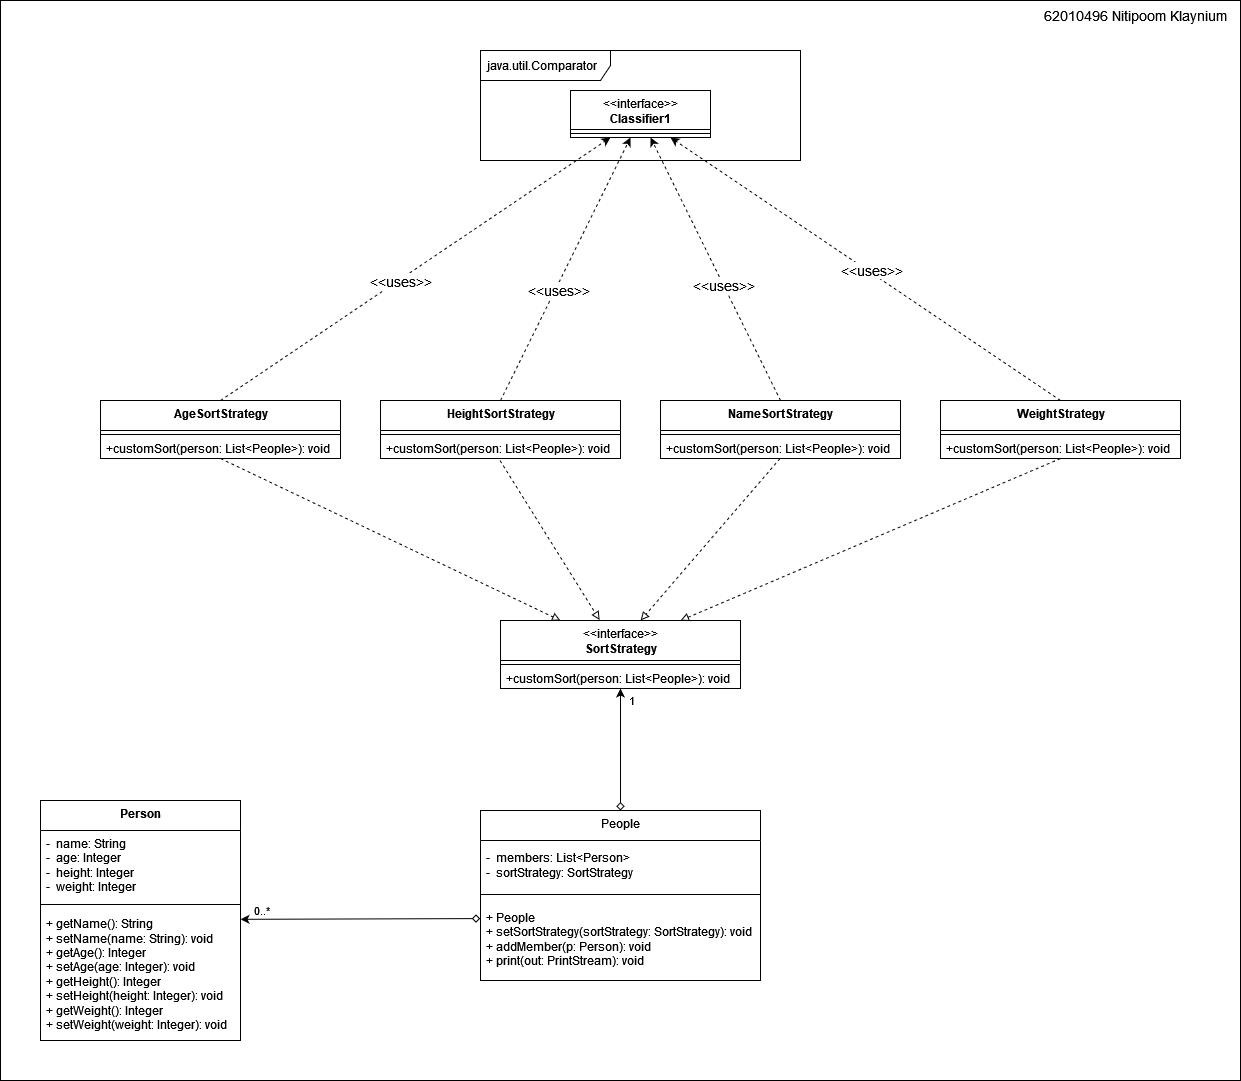

The diagram above was exported from draw.io. Its source (the exported page's mxGraphModel, read from the mxfile embedded in the PNG):
<mxGraphModel dx="3197" dy="2469" grid="1" gridSize="10" guides="1" tooltips="1" connect="1" arrows="1" fold="1" page="1" pageScale="1" pageWidth="827" pageHeight="1169" math="0" shadow="0">
  <root>
    <mxCell id="0" />
    <mxCell id="1" parent="0" />
    <mxCell id="8hLd4LXeODb54rmQP-EZ-92" value="" style="rounded=0;whiteSpace=wrap;html=1;" parent="1" vertex="1">
      <mxGeometry x="-240" y="-80" width="1240" height="1080" as="geometry" />
    </mxCell>
    <mxCell id="8hLd4LXeODb54rmQP-EZ-1" value="&lt;b&gt;AgeSortStrategy&lt;/b&gt;" style="swimlane;fontStyle=0;align=center;verticalAlign=top;childLayout=stackLayout;horizontal=1;startSize=30;horizontalStack=0;resizeParent=1;resizeParentMax=0;resizeLast=0;collapsible=0;marginBottom=0;html=1;" parent="1" vertex="1">
      <mxGeometry x="-140" y="320" width="240" height="58" as="geometry" />
    </mxCell>
    <mxCell id="8hLd4LXeODb54rmQP-EZ-6" value="" style="line;strokeWidth=1;fillColor=none;align=left;verticalAlign=middle;spacingTop=-1;spacingLeft=3;spacingRight=3;rotatable=0;labelPosition=right;points=[];portConstraint=eastwest;" parent="8hLd4LXeODb54rmQP-EZ-1" vertex="1">
      <mxGeometry y="30" width="240" height="8" as="geometry" />
    </mxCell>
    <mxCell id="8hLd4LXeODb54rmQP-EZ-8" value="+customSort(person: List&amp;lt;People&amp;gt;): void" style="text;html=1;strokeColor=none;fillColor=none;align=left;verticalAlign=middle;spacingLeft=4;spacingRight=4;overflow=hidden;rotatable=0;points=[[0,0.5],[1,0.5]];portConstraint=eastwest;" parent="8hLd4LXeODb54rmQP-EZ-1" vertex="1">
      <mxGeometry y="38" width="240" height="20" as="geometry" />
    </mxCell>
    <mxCell id="8hLd4LXeODb54rmQP-EZ-18" value="&lt;b&gt;NameSortStrategy&lt;/b&gt;" style="swimlane;fontStyle=0;align=center;verticalAlign=top;childLayout=stackLayout;horizontal=1;startSize=30;horizontalStack=0;resizeParent=1;resizeParentMax=0;resizeLast=0;collapsible=0;marginBottom=0;html=1;" parent="1" vertex="1">
      <mxGeometry x="420" y="320" width="240" height="58" as="geometry" />
    </mxCell>
    <mxCell id="8hLd4LXeODb54rmQP-EZ-19" value="" style="line;strokeWidth=1;fillColor=none;align=left;verticalAlign=middle;spacingTop=-1;spacingLeft=3;spacingRight=3;rotatable=0;labelPosition=right;points=[];portConstraint=eastwest;" parent="8hLd4LXeODb54rmQP-EZ-18" vertex="1">
      <mxGeometry y="30" width="240" height="8" as="geometry" />
    </mxCell>
    <mxCell id="8hLd4LXeODb54rmQP-EZ-20" value="+customSort(person: List&amp;lt;People&amp;gt;): void" style="text;html=1;strokeColor=none;fillColor=none;align=left;verticalAlign=middle;spacingLeft=4;spacingRight=4;overflow=hidden;rotatable=0;points=[[0,0.5],[1,0.5]];portConstraint=eastwest;" parent="8hLd4LXeODb54rmQP-EZ-18" vertex="1">
      <mxGeometry y="38" width="240" height="20" as="geometry" />
    </mxCell>
    <mxCell id="8hLd4LXeODb54rmQP-EZ-21" value="&lt;b&gt;HeightSortStrategy&lt;/b&gt;" style="swimlane;fontStyle=0;align=center;verticalAlign=top;childLayout=stackLayout;horizontal=1;startSize=30;horizontalStack=0;resizeParent=1;resizeParentMax=0;resizeLast=0;collapsible=0;marginBottom=0;html=1;" parent="1" vertex="1">
      <mxGeometry x="140" y="320" width="240" height="58" as="geometry" />
    </mxCell>
    <mxCell id="8hLd4LXeODb54rmQP-EZ-22" value="" style="line;strokeWidth=1;fillColor=none;align=left;verticalAlign=middle;spacingTop=-1;spacingLeft=3;spacingRight=3;rotatable=0;labelPosition=right;points=[];portConstraint=eastwest;" parent="8hLd4LXeODb54rmQP-EZ-21" vertex="1">
      <mxGeometry y="30" width="240" height="8" as="geometry" />
    </mxCell>
    <mxCell id="8hLd4LXeODb54rmQP-EZ-23" value="+customSort(person: List&amp;lt;People&amp;gt;): void" style="text;html=1;strokeColor=none;fillColor=none;align=left;verticalAlign=middle;spacingLeft=4;spacingRight=4;overflow=hidden;rotatable=0;points=[[0,0.5],[1,0.5]];portConstraint=eastwest;" parent="8hLd4LXeODb54rmQP-EZ-21" vertex="1">
      <mxGeometry y="38" width="240" height="20" as="geometry" />
    </mxCell>
    <mxCell id="8hLd4LXeODb54rmQP-EZ-24" value="&lt;b&gt;WeightStrategy&lt;/b&gt;" style="swimlane;fontStyle=0;align=center;verticalAlign=top;childLayout=stackLayout;horizontal=1;startSize=30;horizontalStack=0;resizeParent=1;resizeParentMax=0;resizeLast=0;collapsible=0;marginBottom=0;html=1;" parent="1" vertex="1">
      <mxGeometry x="700" y="320" width="240" height="58" as="geometry" />
    </mxCell>
    <mxCell id="8hLd4LXeODb54rmQP-EZ-25" value="" style="line;strokeWidth=1;fillColor=none;align=left;verticalAlign=middle;spacingTop=-1;spacingLeft=3;spacingRight=3;rotatable=0;labelPosition=right;points=[];portConstraint=eastwest;" parent="8hLd4LXeODb54rmQP-EZ-24" vertex="1">
      <mxGeometry y="30" width="240" height="8" as="geometry" />
    </mxCell>
    <mxCell id="8hLd4LXeODb54rmQP-EZ-26" value="+customSort(person: List&amp;lt;People&amp;gt;): void" style="text;html=1;strokeColor=none;fillColor=none;align=left;verticalAlign=middle;spacingLeft=4;spacingRight=4;overflow=hidden;rotatable=0;points=[[0,0.5],[1,0.5]];portConstraint=eastwest;" parent="8hLd4LXeODb54rmQP-EZ-24" vertex="1">
      <mxGeometry y="38" width="240" height="20" as="geometry" />
    </mxCell>
    <mxCell id="8hLd4LXeODb54rmQP-EZ-27" value="" style="group" parent="1" vertex="1" connectable="0">
      <mxGeometry x="240" y="-30" width="320" height="110" as="geometry" />
    </mxCell>
    <mxCell id="8hLd4LXeODb54rmQP-EZ-9" value="java.util.Comparator" style="shape=umlFrame;whiteSpace=wrap;html=1;width=130;height=30;boundedLbl=1;verticalAlign=middle;align=left;spacingLeft=5;" parent="8hLd4LXeODb54rmQP-EZ-27" vertex="1">
      <mxGeometry width="320" height="110" as="geometry" />
    </mxCell>
    <mxCell id="8hLd4LXeODb54rmQP-EZ-56" value="&amp;lt;&amp;lt;interface&amp;gt;&amp;gt;&lt;br&gt;&lt;b&gt;Classifier1&lt;/b&gt;" style="swimlane;fontStyle=0;align=center;verticalAlign=top;childLayout=stackLayout;horizontal=1;startSize=39;horizontalStack=0;resizeParent=1;resizeParentMax=0;resizeLast=0;collapsible=0;marginBottom=0;html=1;" parent="8hLd4LXeODb54rmQP-EZ-27" vertex="1">
      <mxGeometry x="90" y="40" width="140" height="47" as="geometry" />
    </mxCell>
    <mxCell id="8hLd4LXeODb54rmQP-EZ-61" value="" style="line;strokeWidth=1;fillColor=none;align=left;verticalAlign=middle;spacingTop=-1;spacingLeft=3;spacingRight=3;rotatable=0;labelPosition=right;points=[];portConstraint=eastwest;" parent="8hLd4LXeODb54rmQP-EZ-56" vertex="1">
      <mxGeometry y="39" width="140" height="8" as="geometry" />
    </mxCell>
    <mxCell id="8hLd4LXeODb54rmQP-EZ-31" value="&amp;lt;&amp;lt;interface&amp;gt;&amp;gt;&lt;br&gt;&lt;b&gt;SortStrategy&lt;/b&gt;" style="swimlane;fontStyle=0;align=center;verticalAlign=top;childLayout=stackLayout;horizontal=1;startSize=40;horizontalStack=0;resizeParent=1;resizeParentMax=0;resizeLast=0;collapsible=0;marginBottom=0;html=1;" parent="1" vertex="1">
      <mxGeometry x="260" y="540" width="240" height="68" as="geometry" />
    </mxCell>
    <mxCell id="8hLd4LXeODb54rmQP-EZ-36" value="" style="line;strokeWidth=1;fillColor=none;align=left;verticalAlign=middle;spacingTop=-1;spacingLeft=3;spacingRight=3;rotatable=0;labelPosition=right;points=[];portConstraint=eastwest;" parent="8hLd4LXeODb54rmQP-EZ-31" vertex="1">
      <mxGeometry y="40" width="240" height="8" as="geometry" />
    </mxCell>
    <mxCell id="8hLd4LXeODb54rmQP-EZ-38" value="+customSort(person: List&amp;lt;People&amp;gt;): void" style="text;html=1;strokeColor=none;fillColor=none;align=left;verticalAlign=middle;spacingLeft=4;spacingRight=4;overflow=hidden;rotatable=0;points=[[0,0.5],[1,0.5]];portConstraint=eastwest;" parent="8hLd4LXeODb54rmQP-EZ-31" vertex="1">
      <mxGeometry y="48" width="240" height="20" as="geometry" />
    </mxCell>
    <mxCell id="8hLd4LXeODb54rmQP-EZ-39" value="People" style="swimlane;fontStyle=0;align=center;verticalAlign=top;childLayout=stackLayout;horizontal=1;startSize=30;horizontalStack=0;resizeParent=1;resizeParentMax=0;resizeLast=0;collapsible=0;marginBottom=0;html=1;" parent="1" vertex="1">
      <mxGeometry x="240" y="730" width="280" height="170" as="geometry" />
    </mxCell>
    <mxCell id="8hLd4LXeODb54rmQP-EZ-41" value="&lt;div&gt;-&amp;nbsp; members: List&amp;lt;Person&amp;gt;&lt;br&gt;&lt;/div&gt;&lt;div&gt;-&amp;nbsp; sortStrategy: SortStrategy&lt;br&gt;&lt;/div&gt;" style="text;html=1;strokeColor=none;fillColor=none;align=left;verticalAlign=middle;spacingLeft=4;spacingRight=4;overflow=hidden;rotatable=0;points=[[0,0.5],[1,0.5]];portConstraint=eastwest;" parent="8hLd4LXeODb54rmQP-EZ-39" vertex="1">
      <mxGeometry y="30" width="280" height="50" as="geometry" />
    </mxCell>
    <mxCell id="8hLd4LXeODb54rmQP-EZ-44" value="" style="line;strokeWidth=1;fillColor=none;align=left;verticalAlign=middle;spacingTop=-1;spacingLeft=3;spacingRight=3;rotatable=0;labelPosition=right;points=[];portConstraint=eastwest;" parent="8hLd4LXeODb54rmQP-EZ-39" vertex="1">
      <mxGeometry y="80" width="280" height="8" as="geometry" />
    </mxCell>
    <mxCell id="8hLd4LXeODb54rmQP-EZ-46" value="&lt;div&gt;+ People&lt;/div&gt;&lt;div&gt;+ setSortStrategy(sortStrategy: SortStrategy): void&lt;/div&gt;&lt;div&gt;+ addMember(p: Person): void&lt;/div&gt;&lt;div&gt;+ print(out: PrintStream): void&lt;br&gt;&lt;/div&gt;" style="text;html=1;strokeColor=none;fillColor=none;align=left;verticalAlign=middle;spacingLeft=4;spacingRight=4;overflow=hidden;rotatable=0;points=[[0,0.5],[1,0.5]];portConstraint=eastwest;" parent="8hLd4LXeODb54rmQP-EZ-39" vertex="1">
      <mxGeometry y="88" width="280" height="82" as="geometry" />
    </mxCell>
    <mxCell id="8hLd4LXeODb54rmQP-EZ-47" value="&lt;b&gt;Person&lt;/b&gt;" style="swimlane;fontStyle=0;align=center;verticalAlign=top;childLayout=stackLayout;horizontal=1;startSize=30;horizontalStack=0;resizeParent=1;resizeParentMax=0;resizeLast=0;collapsible=0;marginBottom=0;html=1;" parent="1" vertex="1">
      <mxGeometry x="-200" y="720" width="200" height="240" as="geometry" />
    </mxCell>
    <mxCell id="8hLd4LXeODb54rmQP-EZ-48" value="&lt;div&gt;-&amp;nbsp; name: String&lt;/div&gt;&lt;div&gt;-&amp;nbsp; age: Integer&lt;/div&gt;&lt;div&gt;-&amp;nbsp; height: Integer&lt;/div&gt;&lt;div&gt;-&amp;nbsp; weight: Integer&lt;/div&gt;" style="text;html=1;strokeColor=none;fillColor=none;align=left;verticalAlign=middle;spacingLeft=4;spacingRight=4;overflow=hidden;rotatable=0;points=[[0,0.5],[1,0.5]];portConstraint=eastwest;" parent="8hLd4LXeODb54rmQP-EZ-47" vertex="1">
      <mxGeometry y="30" width="200" height="70" as="geometry" />
    </mxCell>
    <mxCell id="8hLd4LXeODb54rmQP-EZ-49" value="" style="line;strokeWidth=1;fillColor=none;align=left;verticalAlign=middle;spacingTop=-1;spacingLeft=3;spacingRight=3;rotatable=0;labelPosition=right;points=[];portConstraint=eastwest;" parent="8hLd4LXeODb54rmQP-EZ-47" vertex="1">
      <mxGeometry y="100" width="200" height="8" as="geometry" />
    </mxCell>
    <mxCell id="8hLd4LXeODb54rmQP-EZ-50" value="&lt;div&gt;+ getName(): String&lt;/div&gt;&lt;div&gt;+ setName(name: String): void&lt;/div&gt;&lt;div&gt;+ getAge(): Integer&lt;/div&gt;&lt;div&gt;+ setAge(age: Integer): void&lt;/div&gt;&lt;div&gt;+ getHeight(): Integer&lt;/div&gt;&lt;div&gt;+ setHeight(height: Integer): void&lt;/div&gt;&lt;div&gt;+ getWeight(): Integer&lt;/div&gt;&lt;div&gt;+ setWeight(weight: Integer): void&lt;br&gt;&lt;/div&gt;" style="text;html=1;strokeColor=none;fillColor=none;align=left;verticalAlign=middle;spacingLeft=4;spacingRight=4;overflow=hidden;rotatable=0;points=[[0,0.5],[1,0.5]];portConstraint=eastwest;" parent="8hLd4LXeODb54rmQP-EZ-47" vertex="1">
      <mxGeometry y="108" width="200" height="132" as="geometry" />
    </mxCell>
    <mxCell id="8hLd4LXeODb54rmQP-EZ-51" value="" style="endArrow=classic;html=1;rounded=0;entryX=1;entryY=0.082;entryDx=0;entryDy=0;entryPerimeter=0;exitX=-0.001;exitY=0.245;exitDx=0;exitDy=0;exitPerimeter=0;startArrow=diamond;startFill=0;" parent="1" source="8hLd4LXeODb54rmQP-EZ-46" target="8hLd4LXeODb54rmQP-EZ-50" edge="1">
      <mxGeometry width="50" height="50" relative="1" as="geometry">
        <mxPoint x="218" y="841" as="sourcePoint" />
        <mxPoint x="240" y="660" as="targetPoint" />
      </mxGeometry>
    </mxCell>
    <mxCell id="8hLd4LXeODb54rmQP-EZ-81" value="0..*" style="edgeLabel;html=1;align=center;verticalAlign=middle;resizable=0;points=[];" parent="8hLd4LXeODb54rmQP-EZ-51" vertex="1" connectable="0">
      <mxGeometry x="0.1684" y="-2" relative="1" as="geometry">
        <mxPoint x="-80" y="-7" as="offset" />
      </mxGeometry>
    </mxCell>
    <mxCell id="8hLd4LXeODb54rmQP-EZ-53" value="" style="endArrow=classic;html=1;rounded=0;exitX=0.5;exitY=0;exitDx=0;exitDy=0;dashed=1;endFill=1;entryX=0.406;entryY=0.791;entryDx=0;entryDy=0;entryPerimeter=0;" parent="1" source="8hLd4LXeODb54rmQP-EZ-1" target="8hLd4LXeODb54rmQP-EZ-9" edge="1">
      <mxGeometry width="50" height="50" relative="1" as="geometry">
        <mxPoint x="230" y="490" as="sourcePoint" />
        <mxPoint x="390" y="120" as="targetPoint" />
      </mxGeometry>
    </mxCell>
    <mxCell id="8hLd4LXeODb54rmQP-EZ-94" value="&amp;lt;&amp;lt;uses&amp;gt;&amp;gt;" style="edgeLabel;html=1;align=center;verticalAlign=middle;resizable=0;points=[];fontSize=14;" parent="8hLd4LXeODb54rmQP-EZ-53" vertex="1" connectable="0">
      <mxGeometry x="-0.0828" y="-1" relative="1" as="geometry">
        <mxPoint as="offset" />
      </mxGeometry>
    </mxCell>
    <mxCell id="8hLd4LXeODb54rmQP-EZ-54" value="" style="endArrow=classic;html=1;rounded=0;dashed=1;endFill=1;exitX=0.5;exitY=0;exitDx=0;exitDy=0;" parent="1" source="8hLd4LXeODb54rmQP-EZ-21" edge="1">
      <mxGeometry width="50" height="50" relative="1" as="geometry">
        <mxPoint x="250.55999999999995" y="317.1740000000002" as="sourcePoint" />
        <mxPoint x="390" y="57" as="targetPoint" />
      </mxGeometry>
    </mxCell>
    <mxCell id="8hLd4LXeODb54rmQP-EZ-95" value="&amp;lt;&amp;lt;uses&amp;gt;&amp;gt;" style="edgeLabel;html=1;align=center;verticalAlign=middle;resizable=0;points=[];fontSize=14;" parent="8hLd4LXeODb54rmQP-EZ-54" vertex="1" connectable="0">
      <mxGeometry x="-0.1438" y="-2" relative="1" as="geometry">
        <mxPoint as="offset" />
      </mxGeometry>
    </mxCell>
    <mxCell id="8hLd4LXeODb54rmQP-EZ-55" value="" style="endArrow=classic;html=1;rounded=0;exitX=0.5;exitY=0;exitDx=0;exitDy=0;dashed=1;endFill=1;" parent="1" source="8hLd4LXeODb54rmQP-EZ-18" edge="1">
      <mxGeometry width="50" height="50" relative="1" as="geometry">
        <mxPoint x="520.0799999999999" y="316.942" as="sourcePoint" />
        <mxPoint x="410" y="57" as="targetPoint" />
      </mxGeometry>
    </mxCell>
    <mxCell id="8hLd4LXeODb54rmQP-EZ-96" value="&amp;lt;&amp;lt;uses&amp;gt;&amp;gt;" style="edgeLabel;html=1;align=center;verticalAlign=middle;resizable=0;points=[];fontSize=14;" parent="8hLd4LXeODb54rmQP-EZ-55" vertex="1" connectable="0">
      <mxGeometry x="-0.1167" y="1" relative="1" as="geometry">
        <mxPoint x="1" as="offset" />
      </mxGeometry>
    </mxCell>
    <mxCell id="8hLd4LXeODb54rmQP-EZ-64" value="" style="endArrow=classic;html=1;rounded=0;exitX=0.5;exitY=0;exitDx=0;exitDy=0;dashed=1;endFill=1;" parent="1" source="8hLd4LXeODb54rmQP-EZ-24" edge="1">
      <mxGeometry width="50" height="50" relative="1" as="geometry">
        <mxPoint x="800.3199999999999" y="316.942" as="sourcePoint" />
        <mxPoint x="430" y="57" as="targetPoint" />
      </mxGeometry>
    </mxCell>
    <mxCell id="8hLd4LXeODb54rmQP-EZ-97" value="&amp;lt;&amp;lt;uses&amp;gt;&amp;gt;" style="edgeLabel;html=1;align=center;verticalAlign=middle;resizable=0;points=[];fontSize=14;" parent="8hLd4LXeODb54rmQP-EZ-64" vertex="1" connectable="0">
      <mxGeometry x="-0.0988" y="1" relative="1" as="geometry">
        <mxPoint x="-14" y="-13" as="offset" />
      </mxGeometry>
    </mxCell>
    <mxCell id="8hLd4LXeODb54rmQP-EZ-72" value="" style="endArrow=block;html=1;rounded=0;dashed=1;exitX=0.5;exitY=1;exitDx=0;exitDy=0;entryX=0.25;entryY=0;entryDx=0;entryDy=0;endFill=0;" parent="1" source="8hLd4LXeODb54rmQP-EZ-1" target="8hLd4LXeODb54rmQP-EZ-31" edge="1">
      <mxGeometry width="50" height="50" relative="1" as="geometry">
        <mxPoint x="110" y="210" as="sourcePoint" />
        <mxPoint x="160" y="160" as="targetPoint" />
      </mxGeometry>
    </mxCell>
    <mxCell id="8hLd4LXeODb54rmQP-EZ-73" value="" style="endArrow=block;html=1;rounded=0;dashed=1;entryX=0.413;entryY=-0.008;entryDx=0;entryDy=0;entryPerimeter=0;endFill=0;exitX=0.498;exitY=1.1;exitDx=0;exitDy=0;exitPerimeter=0;" parent="1" source="8hLd4LXeODb54rmQP-EZ-23" target="8hLd4LXeODb54rmQP-EZ-31" edge="1">
      <mxGeometry width="50" height="50" relative="1" as="geometry">
        <mxPoint x="280" y="310" as="sourcePoint" />
        <mxPoint x="931.52" y="106.80000000000001" as="targetPoint" />
      </mxGeometry>
    </mxCell>
    <mxCell id="8hLd4LXeODb54rmQP-EZ-74" value="" style="endArrow=block;html=1;rounded=0;dashed=1;endFill=0;entryX=0.584;entryY=-0.001;entryDx=0;entryDy=0;entryPerimeter=0;exitX=0.498;exitY=1;exitDx=0;exitDy=0;exitPerimeter=0;" parent="1" source="8hLd4LXeODb54rmQP-EZ-20" target="8hLd4LXeODb54rmQP-EZ-31" edge="1">
      <mxGeometry width="50" height="50" relative="1" as="geometry">
        <mxPoint x="550" y="410" as="sourcePoint" />
        <mxPoint x="700" y="107" as="targetPoint" />
      </mxGeometry>
    </mxCell>
    <mxCell id="8hLd4LXeODb54rmQP-EZ-75" value="" style="endArrow=block;html=1;rounded=0;dashed=1;exitX=0.5;exitY=1;exitDx=0;exitDy=0;endFill=0;entryX=0.75;entryY=0;entryDx=0;entryDy=0;" parent="1" source="8hLd4LXeODb54rmQP-EZ-24" target="8hLd4LXeODb54rmQP-EZ-31" edge="1">
      <mxGeometry width="50" height="50" relative="1" as="geometry">
        <mxPoint x="570" y="290" as="sourcePoint" />
        <mxPoint x="700" y="160" as="targetPoint" />
      </mxGeometry>
    </mxCell>
    <mxCell id="8hLd4LXeODb54rmQP-EZ-90" value="" style="endArrow=classic;html=1;rounded=0;exitX=0.5;exitY=0;exitDx=0;exitDy=0;entryX=0.5;entryY=1;entryDx=0;entryDy=0;startArrow=diamond;startFill=0;" parent="1" source="8hLd4LXeODb54rmQP-EZ-39" target="8hLd4LXeODb54rmQP-EZ-31" edge="1">
      <mxGeometry width="50" height="50" relative="1" as="geometry">
        <mxPoint x="350" y="480" as="sourcePoint" />
        <mxPoint x="380" y="610" as="targetPoint" />
      </mxGeometry>
    </mxCell>
    <mxCell id="8hLd4LXeODb54rmQP-EZ-91" value="1" style="edgeLabel;html=1;align=center;verticalAlign=middle;resizable=0;points=[];" parent="8hLd4LXeODb54rmQP-EZ-90" vertex="1" connectable="0">
      <mxGeometry x="0.056" y="-1" relative="1" as="geometry">
        <mxPoint x="9" y="-46" as="offset" />
      </mxGeometry>
    </mxCell>
    <mxCell id="8hLd4LXeODb54rmQP-EZ-93" value="&lt;font style=&quot;font-size: 14px&quot;&gt;62010496 Nitipoom Klaynium&lt;/font&gt;" style="text;html=1;strokeColor=none;fillColor=none;align=center;verticalAlign=middle;whiteSpace=wrap;rounded=0;" parent="1" vertex="1">
      <mxGeometry x="800" y="-80" width="190" height="30" as="geometry" />
    </mxCell>
  </root>
</mxGraphModel>